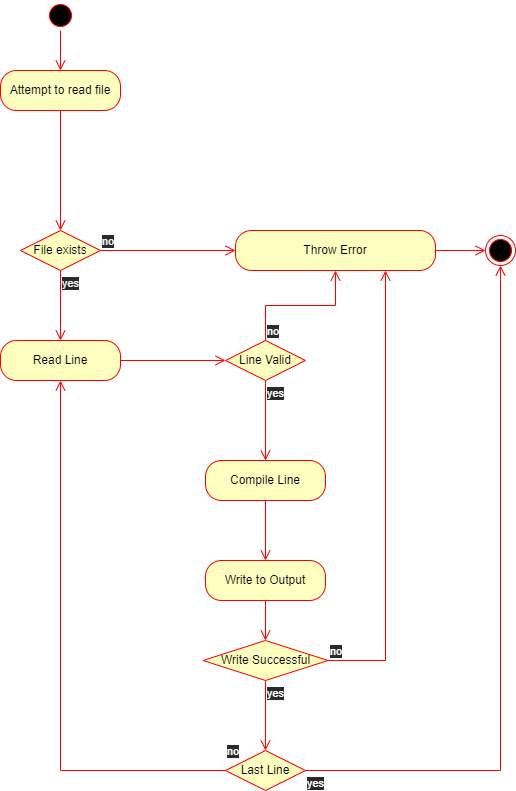

The diagram above was exported from draw.io. Its source (the exported page's mxGraphModel, read from the mxfile embedded in the PNG):
<mxGraphModel dx="1422" dy="875" grid="1" gridSize="10" guides="1" tooltips="1" connect="1" arrows="1" fold="1" page="1" pageScale="1" pageWidth="827" pageHeight="1169" math="0" shadow="0">
  <root>
    <mxCell id="0" />
    <mxCell id="1" parent="0" />
    <mxCell id="ipDV2prI-yGy97HEfrxj-3" value="" style="ellipse;html=1;shape=startState;fillColor=#000000;strokeColor=#ff0000;" vertex="1" parent="1">
      <mxGeometry x="170" y="40" width="30" height="30" as="geometry" />
    </mxCell>
    <mxCell id="ipDV2prI-yGy97HEfrxj-4" value="" style="edgeStyle=orthogonalEdgeStyle;html=1;verticalAlign=bottom;endArrow=open;endSize=8;strokeColor=#ff0000;rounded=0;" edge="1" source="ipDV2prI-yGy97HEfrxj-3" parent="1" target="ipDV2prI-yGy97HEfrxj-5">
      <mxGeometry relative="1" as="geometry">
        <mxPoint x="185" y="130" as="targetPoint" />
      </mxGeometry>
    </mxCell>
    <mxCell id="ipDV2prI-yGy97HEfrxj-5" value="Attempt to read file" style="rounded=1;whiteSpace=wrap;html=1;arcSize=40;fontColor=#000000;fillColor=#ffffc0;strokeColor=#ff0000;" vertex="1" parent="1">
      <mxGeometry x="125" y="110" width="120" height="40" as="geometry" />
    </mxCell>
    <mxCell id="ipDV2prI-yGy97HEfrxj-6" value="" style="edgeStyle=orthogonalEdgeStyle;html=1;verticalAlign=bottom;endArrow=open;endSize=8;strokeColor=#ff0000;rounded=0;" edge="1" source="ipDV2prI-yGy97HEfrxj-5" parent="1" target="ipDV2prI-yGy97HEfrxj-7">
      <mxGeometry relative="1" as="geometry">
        <mxPoint x="185" y="210" as="targetPoint" />
      </mxGeometry>
    </mxCell>
    <mxCell id="ipDV2prI-yGy97HEfrxj-7" value="&lt;font color=&quot;#000000&quot;&gt;File exists&lt;/font&gt;" style="rhombus;whiteSpace=wrap;html=1;fillColor=#ffffc0;strokeColor=#ff0000;" vertex="1" parent="1">
      <mxGeometry x="145" y="270" width="80" height="40" as="geometry" />
    </mxCell>
    <mxCell id="ipDV2prI-yGy97HEfrxj-8" value="no" style="edgeStyle=orthogonalEdgeStyle;html=1;align=left;verticalAlign=bottom;endArrow=open;endSize=8;strokeColor=#ff0000;rounded=0;" edge="1" source="ipDV2prI-yGy97HEfrxj-7" parent="1" target="ipDV2prI-yGy97HEfrxj-10">
      <mxGeometry x="-1" relative="1" as="geometry">
        <mxPoint x="300" y="290" as="targetPoint" />
      </mxGeometry>
    </mxCell>
    <mxCell id="ipDV2prI-yGy97HEfrxj-9" value="yes" style="edgeStyle=orthogonalEdgeStyle;html=1;align=left;verticalAlign=top;endArrow=open;endSize=8;strokeColor=#ff0000;rounded=0;entryX=0.5;entryY=0;entryDx=0;entryDy=0;" edge="1" source="ipDV2prI-yGy97HEfrxj-7" parent="1" target="ipDV2prI-yGy97HEfrxj-13">
      <mxGeometry x="-1" relative="1" as="geometry">
        <mxPoint x="185" y="370" as="targetPoint" />
      </mxGeometry>
    </mxCell>
    <mxCell id="ipDV2prI-yGy97HEfrxj-10" value="Throw Error" style="rounded=1;whiteSpace=wrap;html=1;arcSize=40;fontColor=#000000;fillColor=#ffffc0;strokeColor=#ff0000;" vertex="1" parent="1">
      <mxGeometry x="360" y="270" width="200" height="40" as="geometry" />
    </mxCell>
    <mxCell id="ipDV2prI-yGy97HEfrxj-11" value="" style="edgeStyle=orthogonalEdgeStyle;html=1;verticalAlign=bottom;endArrow=open;endSize=8;strokeColor=#ff0000;rounded=0;fontColor=#000000;" edge="1" source="ipDV2prI-yGy97HEfrxj-10" parent="1" target="ipDV2prI-yGy97HEfrxj-12">
      <mxGeometry relative="1" as="geometry">
        <mxPoint x="480" y="350" as="targetPoint" />
      </mxGeometry>
    </mxCell>
    <mxCell id="ipDV2prI-yGy97HEfrxj-12" value="" style="ellipse;html=1;shape=endState;fillColor=#000000;strokeColor=#ff0000;fontColor=#000000;" vertex="1" parent="1">
      <mxGeometry x="610" y="275" width="30" height="30" as="geometry" />
    </mxCell>
    <mxCell id="ipDV2prI-yGy97HEfrxj-13" value="Read Line" style="rounded=1;whiteSpace=wrap;html=1;arcSize=40;fontColor=#000000;fillColor=#ffffc0;strokeColor=#ff0000;" vertex="1" parent="1">
      <mxGeometry x="125" y="380" width="120" height="40" as="geometry" />
    </mxCell>
    <mxCell id="ipDV2prI-yGy97HEfrxj-14" value="" style="edgeStyle=orthogonalEdgeStyle;html=1;verticalAlign=bottom;endArrow=open;endSize=8;strokeColor=#ff0000;rounded=0;fontColor=#000000;" edge="1" source="ipDV2prI-yGy97HEfrxj-13" parent="1" target="ipDV2prI-yGy97HEfrxj-15">
      <mxGeometry relative="1" as="geometry">
        <mxPoint x="185" y="480" as="targetPoint" />
      </mxGeometry>
    </mxCell>
    <mxCell id="ipDV2prI-yGy97HEfrxj-15" value="Line Valid" style="rhombus;whiteSpace=wrap;html=1;fillColor=#ffffc0;strokeColor=#ff0000;fontColor=#000000;" vertex="1" parent="1">
      <mxGeometry x="350" y="380" width="80" height="40" as="geometry" />
    </mxCell>
    <mxCell id="ipDV2prI-yGy97HEfrxj-16" value="&lt;font color=&quot;#ffffff&quot;&gt;no&lt;/font&gt;" style="edgeStyle=orthogonalEdgeStyle;html=1;align=left;verticalAlign=bottom;endArrow=open;endSize=8;strokeColor=#ff0000;rounded=0;fontColor=#000000;" edge="1" source="ipDV2prI-yGy97HEfrxj-15" parent="1" target="ipDV2prI-yGy97HEfrxj-10">
      <mxGeometry x="-1" relative="1" as="geometry">
        <mxPoint x="275" y="530" as="targetPoint" />
      </mxGeometry>
    </mxCell>
    <mxCell id="ipDV2prI-yGy97HEfrxj-17" value="&lt;font color=&quot;#ffffff&quot;&gt;yes&lt;/font&gt;" style="edgeStyle=orthogonalEdgeStyle;html=1;align=left;verticalAlign=top;endArrow=open;endSize=8;strokeColor=#ff0000;rounded=0;fontColor=#000000;entryX=0.5;entryY=0;entryDx=0;entryDy=0;" edge="1" source="ipDV2prI-yGy97HEfrxj-15" parent="1" target="ipDV2prI-yGy97HEfrxj-19">
      <mxGeometry x="-1" relative="1" as="geometry">
        <mxPoint x="390" y="510" as="targetPoint" />
      </mxGeometry>
    </mxCell>
    <mxCell id="ipDV2prI-yGy97HEfrxj-19" value="Compile Line" style="rounded=1;whiteSpace=wrap;html=1;arcSize=40;fontColor=#000000;fillColor=#ffffc0;strokeColor=#ff0000;" vertex="1" parent="1">
      <mxGeometry x="330" y="500" width="120" height="40" as="geometry" />
    </mxCell>
    <mxCell id="ipDV2prI-yGy97HEfrxj-20" value="" style="edgeStyle=orthogonalEdgeStyle;html=1;verticalAlign=bottom;endArrow=open;endSize=8;strokeColor=#ff0000;rounded=0;fontColor=#FFFFFF;entryX=0.5;entryY=0;entryDx=0;entryDy=0;" edge="1" source="ipDV2prI-yGy97HEfrxj-19" parent="1" target="ipDV2prI-yGy97HEfrxj-21">
      <mxGeometry relative="1" as="geometry">
        <mxPoint x="390" y="610" as="targetPoint" />
      </mxGeometry>
    </mxCell>
    <mxCell id="ipDV2prI-yGy97HEfrxj-21" value="Write to Output" style="rounded=1;whiteSpace=wrap;html=1;arcSize=40;fontColor=#000000;fillColor=#ffffc0;strokeColor=#ff0000;" vertex="1" parent="1">
      <mxGeometry x="330" y="600" width="120" height="40" as="geometry" />
    </mxCell>
    <mxCell id="ipDV2prI-yGy97HEfrxj-22" value="" style="edgeStyle=orthogonalEdgeStyle;html=1;verticalAlign=bottom;endArrow=open;endSize=8;strokeColor=#ff0000;rounded=0;fontColor=#FFFFFF;" edge="1" source="ipDV2prI-yGy97HEfrxj-21" parent="1" target="ipDV2prI-yGy97HEfrxj-23">
      <mxGeometry relative="1" as="geometry">
        <mxPoint x="390" y="720" as="targetPoint" />
      </mxGeometry>
    </mxCell>
    <mxCell id="ipDV2prI-yGy97HEfrxj-23" value="&lt;font color=&quot;#000000&quot;&gt;Write Successful&lt;/font&gt;" style="rhombus;whiteSpace=wrap;html=1;fillColor=#ffffc0;strokeColor=#ff0000;fontColor=#FFFFFF;" vertex="1" parent="1">
      <mxGeometry x="327.5" y="680" width="125" height="40" as="geometry" />
    </mxCell>
    <mxCell id="ipDV2prI-yGy97HEfrxj-24" value="no" style="edgeStyle=orthogonalEdgeStyle;html=1;align=left;verticalAlign=bottom;endArrow=open;endSize=8;strokeColor=#ff0000;rounded=0;fontColor=#FFFFFF;entryX=0.75;entryY=1;entryDx=0;entryDy=0;" edge="1" source="ipDV2prI-yGy97HEfrxj-23" parent="1" target="ipDV2prI-yGy97HEfrxj-10">
      <mxGeometry x="-1" relative="1" as="geometry">
        <mxPoint x="530" y="750" as="targetPoint" />
        <Array as="points">
          <mxPoint x="510" y="700" />
        </Array>
      </mxGeometry>
    </mxCell>
    <mxCell id="ipDV2prI-yGy97HEfrxj-25" value="yes" style="edgeStyle=orthogonalEdgeStyle;html=1;align=left;verticalAlign=top;endArrow=open;endSize=8;strokeColor=#ff0000;rounded=0;fontColor=#FFFFFF;" edge="1" source="ipDV2prI-yGy97HEfrxj-23" parent="1" target="ipDV2prI-yGy97HEfrxj-26">
      <mxGeometry x="-1" relative="1" as="geometry">
        <mxPoint x="390" y="830" as="targetPoint" />
      </mxGeometry>
    </mxCell>
    <mxCell id="ipDV2prI-yGy97HEfrxj-26" value="Last Line" style="rhombus;whiteSpace=wrap;html=1;fillColor=#ffffc0;strokeColor=#ff0000;fontColor=#000000;" vertex="1" parent="1">
      <mxGeometry x="350" y="790" width="80" height="40" as="geometry" />
    </mxCell>
    <mxCell id="ipDV2prI-yGy97HEfrxj-27" value="&lt;font color=&quot;#ffffff&quot;&gt;no&lt;/font&gt;" style="edgeStyle=orthogonalEdgeStyle;html=1;align=left;verticalAlign=bottom;endArrow=open;endSize=8;strokeColor=#ff0000;rounded=0;fontColor=#000000;" edge="1" source="ipDV2prI-yGy97HEfrxj-26" parent="1" target="ipDV2prI-yGy97HEfrxj-13">
      <mxGeometry x="-1" y="-10" relative="1" as="geometry">
        <mxPoint x="530" y="810" as="targetPoint" />
        <mxPoint as="offset" />
      </mxGeometry>
    </mxCell>
    <mxCell id="ipDV2prI-yGy97HEfrxj-28" value="&lt;font color=&quot;#ffffff&quot;&gt;yes&lt;/font&gt;" style="edgeStyle=orthogonalEdgeStyle;html=1;align=left;verticalAlign=top;endArrow=open;endSize=8;strokeColor=#ff0000;rounded=0;fontColor=#000000;" edge="1" source="ipDV2prI-yGy97HEfrxj-26" parent="1" target="ipDV2prI-yGy97HEfrxj-12">
      <mxGeometry x="-1" relative="1" as="geometry">
        <mxPoint x="390" y="950" as="targetPoint" />
      </mxGeometry>
    </mxCell>
  </root>
</mxGraphModel>